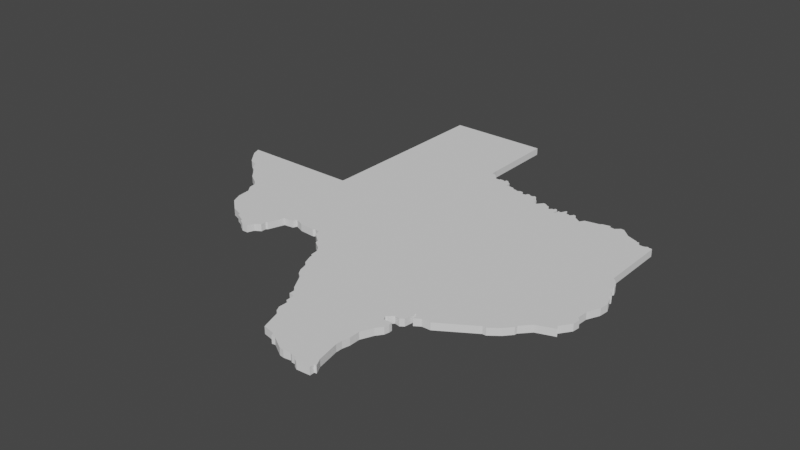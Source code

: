 # Source: texas.blend  (saved by Blender 2.81.16; exported with 4.5.12 LTS)
import bpy
from mathutils import Matrix  # noqa: F401  (used for matrix-valued properties, if any)

bpy.ops.wm.read_factory_settings(use_empty=True)
scene = bpy.context.scene
scene.name = 'Scene'

# ---- collections
col_collection = bpy.data.collections.new('Collection'); scene.collection.children.link(col_collection)

# ---- world
world_world = bpy.data.worlds.new('World'); scene.world = world_world
world_world.use_nodes = True; world_world.node_tree.nodes.clear()
_N = world_world.node_tree.nodes; _L = world_world.node_tree.links
n0 = _N.new('ShaderNodeOutputWorld'); n0.name = 'World Output'; n0.location = (300, 300)
n1 = _N.new('ShaderNodeBackground'); n1.name = 'Background'; n1.location = (10, 300)
n1.inputs[0].default_value = (0.05088, 0.05088, 0.05088, 1.0)
_L.new(n1.outputs[0], n0.inputs[0])
n0.is_active_output = True
world_world.color = (0.05088, 0.05088, 0.05088)
world_world.use_sun_shadow = False
world_world.sun_shadow_jitter_overblur = 0.0

# ---- meshes
me_plane = bpy.data.meshes.new('Plane')
me_plane.from_pydata([(-1.21, -1.064, 0.0), (1.97, -0.9923, 0.0), (-1.113, 2.489, 0.0), (0.02384, 2.49, 0.0), (-1.116, 1.592, 0.0), (0.035, 1.571, 0.0), (-2.468, 0.3612, 0.0), (2.404, 0.05048, 0.0), (-1.673, -0.7478, 0.0), (2.382, -0.426, 0.0), (2.293, 0.3575, 0.0), (-1.123, 0.383, 0.0), (2.453, -0.1646, 0.0), (-1.737, -0.4801, 0.0), (-1.791, -0.4084, 0.0), (-1.803, -0.3274, 0.0), (-1.843, -0.2832, 0.0), (-1.977, -0.1965, 0.0), (-2.094, -0.06196, 0.0), (-2.137, -0.03649, 0.0), (-2.204, 0.0674, 0.0), (-2.268, 0.07757, 0.0), (-2.429, 0.2612, 0.0), (-1.722, -0.633, 0.0), (-1.527, -0.8759, 0.0), (-1.39, -0.9272, 0.0), (-1.391, -0.9518, 0.0), (-1.278, -1.005, 0.0), (-1.273, -1.026, 0.0), (-0.8408, -0.6448, 0.0), (-0.486, -0.6993, 0.0), (0.2083, -1.753, 0.0), (0.3753, -2.28, 0.0), (1.108, -2.481, 0.0), (1.108, -2.43, 0.0), (1.07, -1.49, 0.0), (1.279, -1.361, 0.0), (1.86, -1.076, 0.0), (2.268, 1.112, 0.0), (1.09, 1.179, 0.0), (-1.143, -1.064, 0.0), (-1.113, -0.9905, 0.0), (-1.049, -0.9528, 0.0), (-1.047, -0.8926, 0.0), (-1.03, -0.8795, 0.0), (-0.9659, -0.7033, 0.0), (-0.8588, -0.6894, 0.0), (-0.7408, -0.6869, 0.0), (-0.5699, -0.6973, 0.0), (-0.546, -0.6813, 0.0), (-0.1388, -1.233, 0.0), (-0.2199, -1.001, 0.0), (-0.3581, -0.8451, 0.0), (-0.4755, -0.7518, 0.0), (-0.3526, -0.8786, 0.0), (-0.2621, -0.9411, 0.0), (-0.1899, -1.104, 0.0), (-0.2112, -1.088, 0.0), (-0.1901, -1.128, 0.0), (0.1444, -1.685, 0.0), (0.1452, -1.744, 0.0), (0.003749, -1.467, 0.0), (-0.04752, -1.428, 0.0), (-0.1062, -1.284, 0.0), (-0.08323, -1.37, 0.0), (-0.1505, -1.234, 0.0), (0.1021, -1.64, 0.0), (0.3083, -2.065, 0.0), (0.2431, -1.872, 0.0), (0.2104, -1.849, 0.0), (0.2414, -1.973, 0.0), (0.2698, -2.03, 0.0), (0.5062, -2.308, 0.0), (0.9188, -2.443, 0.0), (0.5688, -2.344, 0.0), (0.5311, -2.349, 0.0), (0.7107, -2.43, 0.0), (0.8377, -2.426, 0.0), (0.9636, -2.491, 0.0), (0.9273, -2.472, 0.0), (0.8617, -2.442, 0.0), (0.7602, -2.437, 0.0), (1.133, -2.427, 0.0), (1.089, -2.338, 0.0), (1.042, -2.094, 0.0), (1.044, -2.023, 0.0), (1.063, -1.943, 0.0), (1.063, -1.827, 0.0), (1.123, -1.695, 0.0), (1.175, -1.626, 0.0), (1.187, -1.573, 0.0), (1.185, -1.536, 0.0), (1.168, -1.533, 0.0), (1.092, -1.536, 0.0), (1.134, -1.43, 0.0), (1.19, -1.442, 0.0), (1.229, -1.414, 0.0), (1.249, -1.279, 0.0), (1.275, -1.319, 0.0), (1.344, -1.319, 0.0), (1.439, -1.316, 0.0), (1.821, -1.076, 0.0), (2.15, -0.7702, 0.0), (2.344, -0.7011, 0.0), (2.318, -0.6577, 0.0), (2.404, -0.5366, 0.0), (2.413, -0.4579, 0.0), (2.389, -0.3004, 0.0), (2.464, -0.05757, 0.0), (2.049, -0.8791, 0.0), (2.044, -0.9081, 0.0), (2.429, 0.03038, 0.0), (2.35, 0.1844, 0.0), (2.419, 0.08244, 0.0), (2.386, 0.1186, 0.0), (2.389, 0.144, 0.0), (2.366, 0.1557, 0.0), (2.357, 0.1962, 0.0), (2.353, 0.2116, 0.0), (2.364, 0.2289, 0.0), (2.348, 0.2799, 0.0), (2.342, 0.2832, 0.0), (2.334, 0.306, 0.0), (2.27, 0.3757, 0.0), (1.405, 1.172, 0.0), (2.176, 1.111, 0.0), (2.133, 1.111, 0.0), (2.2, 1.12, 0.0), (2.205, 1.129, 0.0), (2.219, 1.129, 0.0), (2.232, 1.118, 0.0), (2.256, 1.12, 0.0), (1.817, 1.302, 0.0), (1.853, 1.301, 0.0), (1.949, 1.212, 0.0), (2.11, 1.132, 0.0), (2.073, 1.163, 0.0), (2.078, 1.154, 0.0), (2.105, 1.155, 0.0), (1.766, 1.258, 0.0), (1.715, 1.264, 0.0), (1.705, 1.288, 0.0), (1.617, 1.27, 0.0), (1.603, 1.254, 0.0), (1.438, 1.223, 0.0), (1.113, 1.179, 0.0), (1.114, 1.239, 0.0), (1.12, 1.239, 0.0), (1.124, 1.234, 0.0), (1.148, 1.234, 0.0), (1.177, 1.291, 0.0), (1.188, 1.291, 0.0), (1.209, 1.239, 0.0), (1.236, 1.239, 0.0), (1.256, 1.229, 0.0), (1.285, 1.268, 0.0), (1.312, 1.26, 0.0), (1.313, 1.238, 0.0), (1.308, 1.238, 0.0), (1.307, 1.227, 0.0), (1.353, 1.209, 0.0), (0.8399, 1.238, 0.0), (1.001, 1.221, 0.0), (1.012, 1.22, 0.0), (1.031, 1.243, 0.0), (1.05, 1.243, 0.0), (1.066, 1.269, 0.0), (1.089, 1.252, 0.0), (0.9593, 1.269, 0.0), (0.9746, 1.268, 0.0), (0.8925, 1.3, 0.0), (0.9129, 1.3, 0.0), (0.4526, 1.383, 0.0), (0.5906, 1.346, 0.0), (0.796, 1.263, 0.0), (0.8301, 1.238, 0.0), (0.7972, 1.302, 0.0), (0.788, 1.31, 0.0), (0.7591, 1.312, 0.0), (0.7447, 1.342, 0.0), (0.7452, 1.357, 0.0), (0.7513, 1.365, 0.0), (0.7353, 1.379, 0.0), (0.7512, 1.357, 0.0), (0.7236, 1.379, 0.0), (0.7059, 1.365, 0.0), (0.677, 1.365, 0.0), (0.6652, 1.38, 0.0), (0.6369, 1.38, 0.0), (0.6345, 1.364, 0.0), (0.6279, 1.364, 0.0), (0.6258, 1.351, 0.0), (0.5669, 1.385, 0.0), (0.5514, 1.387, 0.0), (0.5325, 1.386, 0.0), (0.5103, 1.373, 0.0), (0.4933, 1.373, 0.0), (0.4794, 1.384, 0.0), (0.3358, 1.418, 0.0), (0.1446, 1.487, 0.0), (0.4253, 1.409, 0.0), (0.2347, 1.495, 0.0), (0.2576, 1.494, 0.0), (0.2584, 1.518, 0.0), (0.2865, 1.517, 0.0), (0.2893, 1.504, 0.0), (0.333, 1.472, 0.0), (0.1879, 1.488, 0.0), (0.1958, 1.502, 0.0), (0.2348, 1.502, 0.0), (0.08138, 1.562, 0.0), (0.06497, 1.571, 0.0), (0.02853, 1.656, 0.0), (-1.13, 0.3614, 0.0), (-2.302, 0.1015, 0.0), (-1.273, -1.026, 0.07986), (-1.21, -1.064, 0.07986), (1.86, -1.076, 0.07986), (1.97, -0.9923, 0.07986), (0.02853, 1.656, 0.07986), (0.02384, 2.49, 0.07986), (-1.113, 2.489, 0.07986), (-1.116, 1.592, 0.07986), (0.06497, 1.571, 0.07986), (0.035, 1.571, 0.07986), (-2.137, -0.03649, 0.07986), (-2.094, -0.06196, 0.07986), (-1.13, 0.3614, 0.07986), (-2.468, 0.3612, 0.07986), (2.429, 0.03038, 0.07986), (2.404, 0.05048, 0.07986), (-1.977, -0.1965, 0.07986), (-1.843, -0.2832, 0.07986), (-1.722, -0.633, 0.07986), (-1.673, -0.7478, 0.07986), (2.413, -0.4579, 0.07986), (2.382, -0.426, 0.07986), (-1.803, -0.3274, 0.07986), (-1.791, -0.4084, 0.07986), (2.334, 0.306, 0.07986), (2.293, 0.3575, 0.07986), (-1.123, 0.383, 0.07986), (2.389, -0.3004, 0.07986), (2.453, -0.1646, 0.07986), (-1.737, -0.4801, 0.07986), (-2.204, 0.0674, 0.07986), (-2.268, 0.07757, 0.07986), (-2.302, 0.1015, 0.07986), (-2.429, 0.2612, 0.07986), (-1.527, -0.8759, 0.07986), (-1.39, -0.9272, 0.07986), (-1.391, -0.9518, 0.07986), (-1.278, -1.005, 0.07986), (-0.8588, -0.6894, 0.07986), (-0.8408, -0.6448, 0.07986), (-0.546, -0.6813, 0.07986), (-0.486, -0.6993, 0.07986), (0.1452, -1.744, 0.07986), (0.2083, -1.753, 0.07986), (0.3083, -2.065, 0.07986), (0.3753, -2.28, 0.07986), (0.9636, -2.491, 0.07986), (1.108, -2.481, 0.07986), (1.108, -2.43, 0.07986), (1.092, -1.536, 0.07986), (1.07, -1.49, 0.07986), (1.275, -1.319, 0.07986), (1.279, -1.361, 0.07986), (1.821, -1.076, 0.07986), (2.27, 0.3757, 0.07986), (2.268, 1.112, 0.07986), (1.113, 1.179, 0.07986), (1.09, 1.179, 0.07986), (-1.143, -1.064, 0.07986), (-1.113, -0.9905, 0.07986), (-1.049, -0.9528, 0.07986), (-1.047, -0.8926, 0.07986), (-1.03, -0.8795, 0.07986), (-0.9659, -0.7033, 0.07986), (-0.7408, -0.6869, 0.07986), (-0.5699, -0.6973, 0.07986), (-0.1505, -1.234, 0.07986), (-0.1388, -1.233, 0.07986), (-0.2621, -0.9411, 0.07986), (-0.2199, -1.001, 0.07986), (-0.4755, -0.7518, 0.07986), (-0.3581, -0.8451, 0.07986), (-0.3526, -0.8786, 0.07986), (-0.2112, -1.088, 0.07986), (-0.1899, -1.104, 0.07986), (-0.1901, -1.128, 0.07986), (0.1021, -1.64, 0.07986), (0.1444, -1.685, 0.07986), (-0.04752, -1.428, 0.07986), (0.003749, -1.467, 0.07986), (-0.08323, -1.37, 0.07986), (-0.1062, -1.284, 0.07986), (0.2698, -2.03, 0.07986), (0.2104, -1.849, 0.07986), (0.2431, -1.872, 0.07986), (0.2414, -1.973, 0.07986), (0.5062, -2.308, 0.07986), (0.8617, -2.442, 0.07986), (0.9188, -2.443, 0.07986), (0.5311, -2.349, 0.07986), (0.5688, -2.344, 0.07986), (0.7107, -2.43, 0.07986), (0.7602, -2.437, 0.07986), (0.8377, -2.426, 0.07986), (0.9273, -2.472, 0.07986), (1.133, -2.427, 0.07986), (1.089, -2.338, 0.07986), (1.042, -2.094, 0.07986), (1.044, -2.023, 0.07986), (1.063, -1.943, 0.07986), (1.063, -1.827, 0.07986), (1.123, -1.695, 0.07986), (1.175, -1.626, 0.07986), (1.187, -1.573, 0.07986), (1.185, -1.536, 0.07986), (1.168, -1.533, 0.07986), (1.134, -1.43, 0.07986), (1.19, -1.442, 0.07986), (1.229, -1.414, 0.07986), (1.249, -1.279, 0.07986), (1.344, -1.319, 0.07986), (1.439, -1.316, 0.07986), (2.049, -0.8791, 0.07986), (2.15, -0.7702, 0.07986), (2.344, -0.7011, 0.07986), (2.318, -0.6577, 0.07986), (2.404, -0.5366, 0.07986), (2.464, -0.05757, 0.07986), (2.044, -0.9081, 0.07986), (2.366, 0.1557, 0.07986), (2.35, 0.1844, 0.07986), (2.419, 0.08244, 0.07986), (2.386, 0.1186, 0.07986), (2.389, 0.144, 0.07986), (2.357, 0.1962, 0.07986), (2.353, 0.2116, 0.07986), (2.364, 0.2289, 0.07986), (2.348, 0.2799, 0.07986), (2.342, 0.2832, 0.07986), (1.438, 1.223, 0.07986), (1.405, 1.172, 0.07986), (2.2, 1.12, 0.07986), (2.176, 1.111, 0.07986), (2.133, 1.111, 0.07986), (2.205, 1.129, 0.07986), (2.219, 1.129, 0.07986), (2.232, 1.118, 0.07986), (2.256, 1.12, 0.07986), (1.853, 1.301, 0.07986), (1.817, 1.302, 0.07986), (1.949, 1.212, 0.07986), (2.073, 1.163, 0.07986), (2.11, 1.132, 0.07986), (2.078, 1.154, 0.07986), (2.105, 1.155, 0.07986), (1.766, 1.258, 0.07986), (1.715, 1.264, 0.07986), (1.705, 1.288, 0.07986), (1.617, 1.27, 0.07986), (1.603, 1.254, 0.07986), (1.114, 1.239, 0.07986), (1.12, 1.239, 0.07986), (1.124, 1.234, 0.07986), (1.148, 1.234, 0.07986), (1.177, 1.291, 0.07986), (1.188, 1.291, 0.07986), (1.209, 1.239, 0.07986), (1.236, 1.239, 0.07986), (1.256, 1.229, 0.07986), (1.285, 1.268, 0.07986), (1.312, 1.26, 0.07986), (1.313, 1.238, 0.07986), (1.308, 1.238, 0.07986), (1.307, 1.227, 0.07986), (1.353, 1.209, 0.07986), (0.8925, 1.3, 0.07986), (0.8399, 1.238, 0.07986), (1.012, 1.22, 0.07986), (1.001, 1.221, 0.07986), (1.031, 1.243, 0.07986), (1.05, 1.243, 0.07986), (1.066, 1.269, 0.07986), (1.089, 1.252, 0.07986), (0.9746, 1.268, 0.07986), (0.9593, 1.269, 0.07986), (0.9129, 1.3, 0.07986), (0.4794, 1.384, 0.07986), (0.4526, 1.383, 0.07986), (0.6258, 1.351, 0.07986), (0.5906, 1.346, 0.07986), (0.8301, 1.238, 0.07986), (0.796, 1.263, 0.07986), (0.7972, 1.302, 0.07986), (0.788, 1.31, 0.07986), (0.7591, 1.312, 0.07986), (0.7447, 1.342, 0.07986), (0.7452, 1.357, 0.07986), (0.7512, 1.357, 0.07986), (0.7513, 1.365, 0.07986), (0.7353, 1.379, 0.07986), (0.7236, 1.379, 0.07986), (0.7059, 1.365, 0.07986), (0.677, 1.365, 0.07986), (0.6652, 1.38, 0.07986), (0.6369, 1.38, 0.07986), (0.6345, 1.364, 0.07986), (0.6279, 1.364, 0.07986), (0.5669, 1.385, 0.07986), (0.5514, 1.387, 0.07986), (0.5325, 1.386, 0.07986), (0.5103, 1.373, 0.07986), (0.4933, 1.373, 0.07986), (0.4253, 1.409, 0.07986), (0.3358, 1.418, 0.07986), (0.1879, 1.488, 0.07986), (0.1446, 1.487, 0.07986), (0.2576, 1.494, 0.07986), (0.2347, 1.495, 0.07986), (0.2584, 1.518, 0.07986), (0.2865, 1.517, 0.07986), (0.2893, 1.504, 0.07986), (0.333, 1.472, 0.07986), (0.1958, 1.502, 0.07986), (0.2348, 1.502, 0.07986), (0.08138, 1.562, 0.07986)], [], [(5, 211, 210, 199, 207, 208, 209, 201, 202, 203, 204, 205, 206, 198, 200, 172, 197, 196, 195, 194, 193, 192, 173, 191, 190, 189, 188, 187, 186, 185, 184, 182, 181, 183, 180, 179, 178, 177, 176, 174, 175, 161, 170, 171, 168, 169, 162, 163, 164, 165, 166, 167, 39, 145, 146, 147, 148, 149, 150, 151, 152, 153, 154, 155, 156, 157, 158, 159, 160, 124, 144, 143, 142, 141, 140, 139, 132, 133, 134, 136, 137, 138, 135, 126, 125, 127, 128, 129, 130, 131, 38, 123, 10, 122, 121, 120, 119, 118, 117, 112, 116, 115, 114, 113, 7, 111, 108, 12, 107, 9, 106, 105, 104, 103, 102, 109, 110, 1, 37, 101, 100, 99, 36, 98, 97, 96, 95, 94, 35, 93, 92, 91, 90, 89, 88, 87, 86, 85, 84, 83, 82, 34, 33, 78, 79, 73, 80, 77, 81, 76, 74, 75, 72, 32, 67, 71, 70, 68, 69, 31, 60, 59, 66, 61, 62, 64, 63, 50, 65, 58, 56, 57, 51, 55, 54, 52, 53, 30, 49, 48, 47, 29, 46, 45, 44, 43, 42, 41, 40, 0, 28, 27, 26, 25, 24, 8, 23, 13, 14, 15, 16, 17, 18, 19, 20, 21, 214, 22, 6, 213, 11, 4, 2, 3, 212), (224, 219, 220, 221, 222, 241, 227, 228, 248, 247, 246, 245, 225, 226, 231, 232, 237, 238, 244, 233, 234, 249, 250, 251, 252, 215, 216, 273, 274, 275, 276, 277, 278, 253, 254, 279, 280, 255, 256, 285, 286, 287, 283, 284, 288, 289, 290, 281, 282, 296, 295, 293, 294, 291, 292, 257, 258, 298, 299, 300, 297, 259, 260, 301, 304, 305, 306, 307, 308, 302, 303, 309, 261, 262, 263, 310, 311, 312, 313, 314, 315, 316, 317, 318, 319, 320, 264, 265, 321, 322, 323, 324, 266, 267, 325, 326, 268, 217, 218, 333, 327, 328, 329, 330, 331, 235, 236, 242, 243, 332, 229, 230, 336, 337, 338, 334, 335, 339, 340, 341, 342, 343, 239, 240, 269, 270, 352, 351, 350, 349, 346, 347, 348, 357, 359, 358, 356, 355, 353, 354, 360, 361, 362, 363, 364, 344, 345, 379, 378, 377, 376, 375, 374, 373, 372, 371, 370, 369, 368, 367, 366, 365, 271, 272, 387, 386, 385, 384, 382, 383, 388, 389, 390, 380, 381, 395, 396, 397, 398, 399, 400, 401, 402, 403, 404, 405, 406, 407, 408, 409, 410, 411, 393, 394, 412, 413, 414, 415, 416, 391, 392, 417, 418, 426, 425, 424, 423, 421, 422, 428, 427, 419, 420, 429, 223), (207, 199, 420, 419), (94, 95, 322, 321), (172, 200, 417, 392), (95, 96, 323, 322), (202, 201, 422, 421), (96, 97, 324, 323), (203, 202, 421, 423), (97, 98, 266, 324), (204, 203, 423, 424), (36, 99, 325, 267), (205, 204, 424, 425), (99, 100, 326, 325), (206, 205, 425, 426), (100, 101, 268, 326), (198, 206, 426, 418), (109, 102, 328, 327), (208, 207, 419, 427), (102, 103, 329, 328), (209, 208, 427, 428), (103, 104, 330, 329), (28, 0, 216, 215), (201, 209, 428, 422), (104, 105, 331, 330), (37, 1, 218, 217), (199, 210, 429, 420), (105, 106, 235, 331), (212, 3, 220, 219), (210, 211, 223, 429), (9, 107, 242, 236), (3, 2, 221, 220), (5, 212, 219, 224), (12, 108, 332, 243), (2, 4, 222, 221), (11, 213, 227, 241), (110, 109, 327, 333), (211, 5, 224, 223), (22, 214, 247, 248), (1, 110, 333, 218), (19, 18, 226, 225), (108, 111, 229, 332), (213, 6, 228, 227), (116, 112, 335, 334), (111, 7, 230, 229), (7, 113, 336, 230), (17, 16, 232, 231), (113, 114, 337, 336), (23, 8, 234, 233), (114, 115, 338, 337), (106, 9, 236, 235), (115, 116, 334, 338), (15, 14, 238, 237), (112, 117, 339, 335), (122, 10, 240, 239), (117, 118, 340, 339), (4, 11, 241, 222), (118, 119, 341, 340), (18, 17, 231, 226), (119, 120, 342, 341), (107, 12, 243, 242), (120, 121, 343, 342), (14, 13, 244, 238), (121, 122, 239, 343), (16, 15, 237, 232), (10, 123, 269, 240), (20, 19, 225, 245), (144, 124, 345, 344), (21, 20, 245, 246), (127, 125, 347, 346), (214, 21, 246, 247), (125, 126, 348, 347), (6, 22, 248, 228), (128, 127, 346, 349), (13, 23, 233, 244), (129, 128, 349, 350), (8, 24, 249, 234), (130, 129, 350, 351), (24, 25, 250, 249), (131, 130, 351, 352), (25, 26, 251, 250), (38, 131, 352, 270), (26, 27, 252, 251), (133, 132, 354, 353), (27, 28, 215, 252), (134, 133, 353, 355), (46, 29, 254, 253), (136, 134, 355, 356), (49, 30, 256, 255), (126, 135, 357, 348), (60, 31, 258, 257), (137, 136, 356, 358), (67, 32, 260, 259), (138, 137, 358, 359), (78, 33, 262, 261), (135, 138, 359, 357), (33, 34, 263, 262), (132, 139, 360, 354), (93, 35, 265, 264), (139, 140, 361, 360), (98, 36, 267, 266), (140, 141, 362, 361), (101, 37, 217, 268), (141, 142, 363, 362), (123, 38, 270, 269), (142, 143, 364, 363), (145, 39, 272, 271), (143, 144, 344, 364), (0, 40, 273, 216), (146, 145, 271, 365), (40, 41, 274, 273), (147, 146, 365, 366), (41, 42, 275, 274), (148, 147, 366, 367), (42, 43, 276, 275), (149, 148, 367, 368), (43, 44, 277, 276), (150, 149, 368, 369), (44, 45, 278, 277), (151, 150, 369, 370), (45, 46, 253, 278), (152, 151, 370, 371), (29, 47, 279, 254), (153, 152, 371, 372), (47, 48, 280, 279), (154, 153, 372, 373), (48, 49, 255, 280), (155, 154, 373, 374), (65, 50, 282, 281), (156, 155, 374, 375), (55, 51, 284, 283), (157, 156, 375, 376), (53, 52, 286, 285), (158, 157, 376, 377), (30, 53, 285, 256), (159, 158, 377, 378), (52, 54, 287, 286), (160, 159, 378, 379), (54, 55, 283, 287), (124, 160, 379, 345), (57, 56, 289, 288), (170, 161, 381, 380), (51, 57, 288, 284), (163, 162, 383, 382), (56, 58, 290, 289), (164, 163, 382, 384), (66, 59, 292, 291), (165, 164, 384, 385), (59, 60, 257, 292), (166, 165, 385, 386), (62, 61, 294, 293), (167, 166, 386, 387), (64, 62, 293, 295), (39, 167, 387, 272), (61, 66, 291, 294), (169, 168, 389, 388), (63, 64, 295, 296), (162, 169, 388, 383), (58, 65, 281, 290), (171, 170, 380, 390), (50, 63, 296, 282), (168, 171, 390, 389), (71, 67, 259, 297), (197, 172, 392, 391), (69, 68, 299, 298), (191, 173, 394, 393), (31, 69, 298, 258), (175, 174, 396, 395), (68, 70, 300, 299), (161, 175, 395, 381), (70, 71, 297, 300), (174, 176, 397, 396), (32, 72, 301, 260), (176, 177, 398, 397), (80, 73, 303, 302), (177, 178, 399, 398), (75, 74, 305, 304), (178, 179, 400, 399), (72, 75, 304, 301), (179, 180, 401, 400), (74, 76, 306, 305), (183, 181, 403, 402), (81, 77, 308, 307), (181, 182, 404, 403), (79, 78, 261, 309), (180, 183, 402, 401), (73, 79, 309, 303), (182, 184, 405, 404), (77, 80, 302, 308), (184, 185, 406, 405), (76, 81, 307, 306), (185, 186, 407, 406), (34, 82, 310, 263), (186, 187, 408, 407), (82, 83, 311, 310), (187, 188, 409, 408), (83, 84, 312, 311), (188, 189, 410, 409), (84, 85, 313, 312), (189, 190, 411, 410), (85, 86, 314, 313), (190, 191, 393, 411), (86, 87, 315, 314), (173, 192, 412, 394), (87, 88, 316, 315), (192, 193, 413, 412), (88, 89, 317, 316), (193, 194, 414, 413), (89, 90, 318, 317), (194, 195, 415, 414), (90, 91, 319, 318), (195, 196, 416, 415), (91, 92, 320, 319), (196, 197, 391, 416), (92, 93, 264, 320), (200, 198, 418, 417), (35, 94, 321, 265)])
_uv = me_plane.uv_layers.new(name='UVMap')
_uv.uv.foreach_set('vector', [1.0, 0.498, 1.0, 0.4975, 1.0, 0.497, 1.0, 0.4961, 1.0, 0.4956, 1.0, 0.4953, 1.0, 0.4952, 1.0, 0.4951, 1.0, 0.4946, 1.0, 0.4944, 1.0, 0.4942, 1.0, 0.4942, 1.0, 0.4942, 1.0, 0.4941, 1.0, 0.4922, 1.0, 0.4902, 1.0, 0.4902, 1.0, 0.4901, 1.0, 0.49, 1.0, 0.4897, 1.0, 0.4893, 1.0, 0.4883, 1.0, 0.4863, 1.0, 0.4863, 1.0, 0.4863, 1.0, 0.4863, 1.0, 0.4863, 1.0, 0.4863, 1.0, 0.4863, 1.0, 0.4863, 1.0, 0.4863, 1.0, 0.4863, 1.0, 0.4863, 1.0, 0.4863, 1.0, 0.4863, 1.0, 0.4862, 1.0, 0.4861, 1.0, 0.4859, 1.0, 0.4854, 1.0, 0.4844, 1.0, 0.4834, 1.0, 0.4824, 1.0, 0.4805, 1.0, 0.4795, 1.0, 0.4786, 1.0, 0.4766, 1.0, 0.4747, 1.0, 0.4708, 1.0, 0.4688, 1.0, 0.4679, 1.0, 0.4674, 1.0, 0.4671, 1.0, 0.4669, 1.0, 0.4591, 1.0, 0.4552, 1.0, 0.4533, 1.0, 0.4523, 1.0, 0.4518, 1.0, 0.4516, 1.0, 0.4514, 1.0, 0.4514, 1.0, 0.4514, 1.0, 0.4513, 1.0, 0.4513, 1.0, 0.4513, 1.0, 0.4513, 1.0, 0.4513, 1.0, 0.4513, 1.0, 0.4513, 1.0, 0.4513, 1.0, 0.4513, 1.0, 0.4513, 1.0, 0.4512, 1.0, 0.4511, 1.0, 0.4508, 1.0, 0.4504, 1.0, 0.4494, 1.0, 0.4484, 1.0, 0.4479, 1.0, 0.4478, 1.0, 0.4477, 1.0, 0.4477, 1.0, 0.4477, 1.0, 0.4474, 1.0, 0.4435, 1.0, 0.4397, 1.0, 0.4377, 1.0, 0.4367, 1.0, 0.4362, 1.0, 0.436, 1.0, 0.4358, 1.0, 0.4046, 1.0, 0.3735, 1.0, 0.3725, 1.0, 0.3716, 1.0, 0.3696, 1.0, 0.3657, 1.0, 0.3579, 1.0, 0.3424, 1.0, 0.3113, 1.0, 0.3074, 1.0, 0.3035, 1.0, 0.2957, 1.0, 0.2801, 1.0, 0.249, 1.0, 0.2334, 1.0, 0.2179, 1.0, 0.1868, 1.0, 0.1556, 1.0, 0.1245, 1.0, 0.1206, 1.0, 0.1167, 1.0, 0.1089, 1.0, 0.09338, 1.0, 0.06225, 1.0, 0.03113, 1.0, 0.01556, 1.0, 0.0, 0.998, 0.0, 0.9978, 0.0, 0.9976, 0.0, 0.9971, 0.0, 0.9961, 0.0, 0.996, 0.0, 0.9958, 0.0, 0.9956, 0.0, 0.9951, 0.0, 0.9941, 0.0, 0.9922, 0.0, 0.9922, 0.0, 0.9922, 0.0, 0.9922, 0.0, 0.9922, 0.0, 0.9922, 0.0, 0.9921, 0.0, 0.9921, 0.0, 0.9919, 0.0, 0.9917, 0.0, 0.9912, 0.0, 0.9902, 0.0, 0.9883, 0.0, 0.9844, 0.0, 0.9688, 0.0, 0.9648, 0.0, 0.9629, 0.0, 0.9609, 0.0, 0.9604, 0.0, 0.96, 0.0, 0.9595, 0.0, 0.959, 0.0, 0.957, 0.0, 0.9551, 0.0, 0.9531, 0.0, 0.9375, 0.0, 0.9062, 0.0, 0.9023, 0.0, 0.8984, 0.0, 0.8906, 0.0, 0.8828, 0.0, 0.875, 0.0, 0.8594, 0.0, 0.8438, 0.0, 0.8359, 0.0, 0.8281, 0.0, 0.8203, 0.0, 0.8184, 0.0, 0.8164, 0.0, 0.8145, 0.0, 0.8096, 0.0, 0.8047, 0.0, 0.7969, 0.0, 0.7891, 0.0, 0.7812, 0.0, 0.7773, 0.0, 0.7734, 0.0, 0.7656, 0.0, 0.7578, 0.0, 0.75, 0.0, 0.7188, 0.0, 0.6875, 0.0, 0.625, 0.0, 0.5, 0.0, 0.4961, 0.0, 0.4922, 0.0, 0.4844, 0.0, 0.4688, 0.0, 0.4375, 0.0, 0.375, 0.0, 0.25, 0.0, 0.0, 0.0, 0.0, 0.003891, 0.0, 0.007781, 0.0, 0.01556, 0.0, 0.03113, 0.0, 0.06225, 0.0, 0.1245, 0.0, 0.1556, 0.0, 0.1868, 0.0, 0.2179, 0.0, 0.2334, 0.0, 0.2412, 0.0, 0.2451, 0.0, 0.2471, 0.0, 0.248, 0.0, 0.2485, 0.0, 0.2488, 0.0, 0.2488, 0.0, 0.2489, 0.0, 0.249, 0.0, 0.3113, 0.0, 0.3735, 0.0, 0.498, 0.0, 1.0, 1.0, 1.0, 1.0, 0.749, 1.0, 0.498, 1.0, 0.749, 1.0, 1.0, 0.0, 1.0, 0.0, 0.498, 0.0, 0.3735, 0.0, 0.3113, 0.0, 0.249, 0.0, 0.2489, 0.0, 0.2488, 0.0, 0.2488, 0.0, 0.2485, 0.0, 0.248, 0.0, 0.2471, 0.0, 0.2451, 0.0, 0.2412, 0.0, 0.2334, 0.0, 0.2179, 0.0, 0.1868, 0.0, 0.1556, 0.0, 0.1245, 0.0, 0.06225, 0.0, 0.03113, 0.0, 0.01556, 0.0, 0.007781, 0.0, 0.003891, 0.0, 0.0, 0.25, 0.0, 0.375, 0.0, 0.4375, 0.0, 0.4688, 0.0, 0.4844, 0.0, 0.4922, 0.0, 0.4961, 0.0, 0.5, 0.0, 0.625, 0.0, 0.6875, 0.0, 0.7188, 0.0, 0.75, 0.0, 0.7578, 0.0, 0.7656, 0.0, 0.7734, 0.0, 0.7773, 0.0, 0.7812, 0.0, 0.7891, 0.0, 0.7969, 0.0, 0.8047, 0.0, 0.8096, 0.0, 0.8145, 0.0, 0.8164, 0.0, 0.8184, 0.0, 0.8203, 0.0, 0.8281, 0.0, 0.8359, 0.0, 0.8438, 0.0, 0.8594, 0.0, 0.875, 0.0, 0.8828, 0.0, 0.8906, 0.0, 0.8984, 0.0, 0.9023, 0.0, 0.9062, 0.0, 0.9375, 0.0, 0.9531, 0.0, 0.9551, 0.0, 0.957, 0.0, 0.959, 0.0, 0.9595, 0.0, 0.96, 0.0, 0.9604, 0.0, 0.9609, 0.0, 0.9629, 0.0, 0.9648, 0.0, 0.9688, 0.0, 0.9844, 0.0, 0.9883, 0.0, 0.9902, 0.0, 0.9912, 0.0, 0.9917, 0.0, 0.9919, 0.0, 0.9921, 0.0, 0.9921, 0.0, 0.9922, 0.0, 0.9922, 0.0, 0.9922, 0.0, 0.9922, 0.0, 0.9922, 0.0, 0.9922, 0.0, 0.9941, 0.0, 0.9951, 0.0, 0.9956, 0.0, 0.9958, 0.0, 0.996, 0.0, 0.9961, 0.0, 0.9971, 0.0, 0.9976, 0.0, 0.9978, 0.0, 0.998, 0.0, 1.0, 0.0, 1.0, 0.01556, 1.0, 0.03113, 1.0, 0.06225, 1.0, 0.09338, 1.0, 0.1089, 1.0, 0.1167, 1.0, 0.1206, 1.0, 0.1245, 1.0, 0.1556, 1.0, 0.1868, 1.0, 0.2179, 1.0, 0.2334, 1.0, 0.249, 1.0, 0.2801, 1.0, 0.2957, 1.0, 0.3035, 1.0, 0.3074, 1.0, 0.3113, 1.0, 0.3424, 1.0, 0.3579, 1.0, 0.3657, 1.0, 0.3696, 1.0, 0.3716, 1.0, 0.3725, 1.0, 0.3735, 1.0, 0.4046, 1.0, 0.4358, 1.0, 0.436, 1.0, 0.4362, 1.0, 0.4367, 1.0, 0.4377, 1.0, 0.4397, 1.0, 0.4435, 1.0, 0.4474, 1.0, 0.4477, 1.0, 0.4477, 1.0, 0.4477, 1.0, 0.4478, 1.0, 0.4479, 1.0, 0.4484, 1.0, 0.4494, 1.0, 0.4504, 1.0, 0.4508, 1.0, 0.4511, 1.0, 0.4512, 1.0, 0.4513, 1.0, 0.4513, 1.0, 0.4513, 1.0, 0.4513, 1.0, 0.4513, 1.0, 0.4513, 1.0, 0.4513, 1.0, 0.4513, 1.0, 0.4513, 1.0, 0.4513, 1.0, 0.4514, 1.0, 0.4514, 1.0, 0.4514, 1.0, 0.4516, 1.0, 0.4518, 1.0, 0.4523, 1.0, 0.4533, 1.0, 0.4552, 1.0, 0.4591, 1.0, 0.4669, 1.0, 0.4671, 1.0, 0.4674, 1.0, 0.4679, 1.0, 0.4688, 1.0, 0.4708, 1.0, 0.4747, 1.0, 0.4766, 1.0, 0.4786, 1.0, 0.4795, 1.0, 0.4805, 1.0, 0.4824, 1.0, 0.4834, 1.0, 0.4844, 1.0, 0.4854, 1.0, 0.4859, 1.0, 0.4861, 1.0, 0.4862, 1.0, 0.4863, 1.0, 0.4863, 1.0, 0.4863, 1.0, 0.4863, 1.0, 0.4863, 1.0, 0.4863, 1.0, 0.4863, 1.0, 0.4863, 1.0, 0.4863, 1.0, 0.4863, 1.0, 0.4863, 1.0, 0.4863, 1.0, 0.4863, 1.0, 0.4883, 1.0, 0.4893, 1.0, 0.4897, 1.0, 0.49, 1.0, 0.4901, 1.0, 0.4902, 1.0, 0.4902, 1.0, 0.4922, 1.0, 0.4941, 1.0, 0.4942, 1.0, 0.4942, 1.0, 0.4942, 1.0, 0.4944, 1.0, 0.4946, 1.0, 0.4951, 1.0, 0.4952, 1.0, 0.4953, 1.0, 0.4956, 1.0, 0.4961, 1.0, 0.497, 1.0, 0.4975, 1.0, 0.4956, 1.0, 0.4961, 1.0, 0.4961, 1.0, 0.4956, 0.9941, 0.0, 0.9951, 0.0, 0.9951, 0.0, 0.9941, 0.0, 1.0, 0.4902, 1.0, 0.4922, 1.0, 0.4922, 1.0, 0.4902, 0.9951, 0.0, 0.9956, 0.0, 0.9956, 0.0, 0.9951, 0.0, 1.0, 0.4946, 1.0, 0.4951, 1.0, 0.4951, 1.0, 0.4946, 0.9956, 0.0, 0.9958, 0.0, 0.9958, 0.0, 0.9956, 0.0, 1.0, 0.4944, 1.0, 0.4946, 1.0, 0.4946, 1.0, 0.4944, 0.9958, 0.0, 0.996, 0.0, 0.996, 0.0, 0.9958, 0.0, 1.0, 0.4942, 1.0, 0.4944, 1.0, 0.4944, 1.0, 0.4942, 0.9961, 0.0, 0.9971, 0.0, 0.9971, 0.0, 0.9961, 0.0, 1.0, 0.4942, 1.0, 0.4942, 1.0, 0.4942, 1.0, 0.4942, 0.9971, 0.0, 0.9976, 0.0, 0.9976, 0.0, 0.9971, 0.0, 1.0, 0.4942, 1.0, 0.4942, 1.0, 0.4942, 1.0, 0.4942, 0.9976, 0.0, 0.9978, 0.0, 0.9978, 0.0, 0.9976, 0.0, 1.0, 0.4941, 1.0, 0.4942, 1.0, 0.4942, 1.0, 0.4941, 1.0, 0.03113, 1.0, 0.06225, 1.0, 0.06225, 1.0, 0.03113, 1.0, 0.4953, 1.0, 0.4956, 1.0, 0.4956, 1.0, 0.4953, 1.0, 0.06225, 1.0, 0.09338, 1.0, 0.09338, 1.0, 0.06225, 1.0, 0.4952, 1.0, 0.4953, 1.0, 0.4953, 1.0, 0.4952, 1.0, 0.09338, 1.0, 0.1089, 1.0, 0.1089, 1.0, 0.09338, 0.0, 0.003891, 0.0, 0.0, 0.0, 0.0, 0.0, 0.003891, 1.0, 0.4951, 1.0, 0.4952, 1.0, 0.4952, 1.0, 0.4951, 1.0, 0.1089, 1.0, 0.1167, 1.0, 0.1167, 1.0, 0.1089, 0.998, 0.0, 1.0, 0.0, 1.0, 0.0, 0.998, 0.0, 1.0, 0.4961, 1.0, 0.497, 1.0, 0.497, 1.0, 0.4961, 1.0, 0.1167, 1.0, 0.1206, 1.0, 0.1206, 1.0, 0.1167, 1.0, 0.749, 1.0, 1.0, 1.0, 1.0, 1.0, 0.749, 1.0, 0.497, 1.0, 0.4975, 1.0, 0.4975, 1.0, 0.497, 1.0, 0.1245, 1.0, 0.1556, 1.0, 0.1556, 1.0, 0.1245, 1.0, 1.0, 0.0, 1.0, 0.0, 1.0, 1.0, 1.0, 1.0, 0.498, 1.0, 0.749, 1.0, 0.749, 1.0, 0.498, 1.0, 0.1868, 1.0, 0.2179, 1.0, 0.2179, 1.0, 0.1868, 0.0, 1.0, 0.0, 0.498, 0.0, 0.498, 0.0, 1.0, 0.0, 0.3735, 0.0, 0.3113, 0.0, 0.3113, 0.0, 0.3735, 1.0, 0.01556, 1.0, 0.03113, 1.0, 0.03113, 1.0, 0.01556, 1.0, 0.4975, 1.0, 0.498, 1.0, 0.498, 1.0, 0.4975, 0.0, 0.2489, 0.0, 0.2488, 0.0, 0.2488, 0.0, 0.2489, 1.0, 0.0, 1.0, 0.01556, 1.0, 0.01556, 1.0, 0.0, 0.0, 0.248, 0.0, 0.2471, 0.0, 0.2471, 0.0, 0.248, 1.0, 0.2179, 1.0, 0.2334, 1.0, 0.2334, 1.0, 0.2179, 0.0, 0.3113, 0.0, 0.249, 0.0, 0.249, 0.0, 0.3113, 1.0, 0.3074, 1.0, 0.3113, 1.0, 0.3113, 1.0, 0.3074, 1.0, 0.2334, 1.0, 0.249, 1.0, 0.249, 1.0, 0.2334, 1.0, 0.249, 1.0, 0.2801, 1.0, 0.2801, 1.0, 0.249, 0.0, 0.2451, 0.0, 0.2412, 0.0, 0.2412, 0.0, 0.2451, 1.0, 0.2801, 1.0, 0.2957, 1.0, 0.2957, 1.0, 0.2801, 0.0, 0.1556, 0.0, 0.1245, 0.0, 0.1245, 0.0, 0.1556, 1.0, 0.2957, 1.0, 0.3035, 1.0, 0.3035, 1.0, 0.2957, 1.0, 0.1206, 1.0, 0.1245, 1.0, 0.1245, 1.0, 0.1206, 1.0, 0.3035, 1.0, 0.3074, 1.0, 0.3074, 1.0, 0.3035, 0.0, 0.2334, 0.0, 0.2179, 0.0, 0.2179, 0.0, 0.2334, 1.0, 0.3113, 1.0, 0.3424, 1.0, 0.3424, 1.0, 0.3113, 1.0, 0.3725, 1.0, 0.3735, 1.0, 0.3735, 1.0, 0.3725, 1.0, 0.3424, 1.0, 0.3579, 1.0, 0.3579, 1.0, 0.3424, 0.0, 0.498, 0.0, 0.3735, 0.0, 0.3735, 0.0, 0.498, 1.0, 0.3579, 1.0, 0.3657, 1.0, 0.3657, 1.0, 0.3579, 0.0, 0.2471, 0.0, 0.2451, 0.0, 0.2451, 0.0, 0.2471, 1.0, 0.3657, 1.0, 0.3696, 1.0, 0.3696, 1.0, 0.3657, 1.0, 0.1556, 1.0, 0.1868, 1.0, 0.1868, 1.0, 0.1556, 1.0, 0.3696, 1.0, 0.3716, 1.0, 0.3716, 1.0, 0.3696, 0.0, 0.2179, 0.0, 0.1868, 0.0, 0.1868, 0.0, 0.2179, 1.0, 0.3716, 1.0, 0.3725, 1.0, 0.3725, 1.0, 0.3716, 0.0, 0.2412, 0.0, 0.2334, 0.0, 0.2334, 0.0, 0.2412, 1.0, 0.3735, 1.0, 0.4046, 1.0, 0.4046, 1.0, 0.3735, 0.0, 0.2485, 0.0, 0.248, 0.0, 0.248, 0.0, 0.2485, 1.0, 0.4513, 1.0, 0.4513, 1.0, 0.4513, 1.0, 0.4513, 0.0, 0.2488, 0.0, 0.2485, 0.0, 0.2485, 0.0, 0.2488, 1.0, 0.4397, 1.0, 0.4435, 1.0, 0.4435, 1.0, 0.4397, 0.0, 0.2488, 0.0, 0.2488, 0.0, 0.2488, 0.0, 0.2488, 1.0, 0.4435, 1.0, 0.4474, 1.0, 0.4474, 1.0, 0.4435, 0.0, 0.249, 0.0, 0.2489, 0.0, 0.2489, 0.0, 0.249, 1.0, 0.4377, 1.0, 0.4397, 1.0, 0.4397, 1.0, 0.4377, 0.0, 0.1868, 0.0, 0.1556, 0.0, 0.1556, 0.0, 0.1868, 1.0, 0.4367, 1.0, 0.4377, 1.0, 0.4377, 1.0, 0.4367, 0.0, 0.1245, 0.0, 0.06225, 0.0, 0.06225, 0.0, 0.1245, 1.0, 0.4362, 1.0, 0.4367, 1.0, 0.4367, 1.0, 0.4362, 0.0, 0.06225, 0.0, 0.03113, 0.0, 0.03113, 0.0, 0.06225, 1.0, 0.436, 1.0, 0.4362, 1.0, 0.4362, 1.0, 0.436, 0.0, 0.03113, 0.0, 0.01556, 0.0, 0.01556, 0.0, 0.03113, 1.0, 0.4358, 1.0, 0.436, 1.0, 0.436, 1.0, 0.4358, 0.0, 0.01556, 0.0, 0.007781, 0.0, 0.007781, 0.0, 0.01556, 1.0, 0.4484, 1.0, 0.4494, 1.0, 0.4494, 1.0, 0.4484, 0.0, 0.007781, 0.0, 0.003891, 0.0, 0.003891, 0.0, 0.007781, 1.0, 0.4479, 1.0, 0.4484, 1.0, 0.4484, 1.0, 0.4479, 0.4961, 0.0, 0.5, 0.0, 0.5, 0.0, 0.4961, 0.0, 1.0, 0.4478, 1.0, 0.4479, 1.0, 0.4479, 1.0, 0.4478, 0.7188, 0.0, 0.75, 0.0, 0.75, 0.0, 0.7188, 0.0, 1.0, 0.4474, 1.0, 0.4477, 1.0, 0.4477, 1.0, 0.4474, 0.8594, 0.0, 0.875, 0.0, 0.875, 0.0, 0.8594, 0.0, 1.0, 0.4477, 1.0, 0.4478, 1.0, 0.4478, 1.0, 0.4477, 0.9062, 0.0, 0.9375, 0.0, 0.9375, 0.0, 0.9062, 0.0, 1.0, 0.4477, 1.0, 0.4477, 1.0, 0.4477, 1.0, 0.4477, 0.9648, 0.0, 0.9688, 0.0, 0.9688, 0.0, 0.9648, 0.0, 1.0, 0.4477, 1.0, 0.4477, 1.0, 0.4477, 1.0, 0.4477, 0.9688, 0.0, 0.9844, 0.0, 0.9844, 0.0, 0.9688, 0.0, 1.0, 0.4494, 1.0, 0.4504, 1.0, 0.4504, 1.0, 0.4494, 0.9922, 0.0, 0.9922, 0.0, 0.9922, 0.0, 0.9922, 0.0, 1.0, 0.4504, 1.0, 0.4508, 1.0, 0.4508, 1.0, 0.4504, 0.996, 0.0, 0.9961, 0.0, 0.9961, 0.0, 0.996, 0.0, 1.0, 0.4508, 1.0, 0.4511, 1.0, 0.4511, 1.0, 0.4508, 0.9978, 0.0, 0.998, 0.0, 0.998, 0.0, 0.9978, 0.0, 1.0, 0.4511, 1.0, 0.4512, 1.0, 0.4512, 1.0, 0.4511, 1.0, 0.4046, 1.0, 0.4358, 1.0, 0.4358, 1.0, 0.4046, 1.0, 0.4512, 1.0, 0.4513, 1.0, 0.4513, 1.0, 0.4512, 1.0, 0.4591, 1.0, 0.4669, 1.0, 0.4669, 1.0, 0.4591, 1.0, 0.4513, 1.0, 0.4513, 1.0, 0.4513, 1.0, 0.4513, 0.0, 0.0, 0.25, 0.0, 0.25, 0.0, 0.0, 0.0, 1.0, 0.4552, 1.0, 0.4591, 1.0, 0.4591, 1.0, 0.4552, 0.25, 0.0, 0.375, 0.0, 0.375, 0.0, 0.25, 0.0, 1.0, 0.4533, 1.0, 0.4552, 1.0, 0.4552, 1.0, 0.4533, 0.375, 0.0, 0.4375, 0.0, 0.4375, 0.0, 0.375, 0.0, 1.0, 0.4523, 1.0, 0.4533, 1.0, 0.4533, 1.0, 0.4523, 0.4375, 0.0, 0.4688, 0.0, 0.4688, 0.0, 0.4375, 0.0, 1.0, 0.4518, 1.0, 0.4523, 1.0, 0.4523, 1.0, 0.4518, 0.4688, 0.0, 0.4844, 0.0, 0.4844, 0.0, 0.4688, 0.0, 1.0, 0.4516, 1.0, 0.4518, 1.0, 0.4518, 1.0, 0.4516, 0.4844, 0.0, 0.4922, 0.0, 0.4922, 0.0, 0.4844, 0.0, 1.0, 0.4514, 1.0, 0.4516, 1.0, 0.4516, 1.0, 0.4514, 0.4922, 0.0, 0.4961, 0.0, 0.4961, 0.0, 0.4922, 0.0, 1.0, 0.4514, 1.0, 0.4514, 1.0, 0.4514, 1.0, 0.4514, 0.5, 0.0, 0.625, 0.0, 0.625, 0.0, 0.5, 0.0, 1.0, 0.4514, 1.0, 0.4514, 1.0, 0.4514, 1.0, 0.4514, 0.625, 0.0, 0.6875, 0.0, 0.6875, 0.0, 0.625, 0.0, 1.0, 0.4513, 1.0, 0.4514, 1.0, 0.4514, 1.0, 0.4513, 0.6875, 0.0, 0.7188, 0.0, 0.7188, 0.0, 0.6875, 0.0, 1.0, 0.4513, 1.0, 0.4513, 1.0, 0.4513, 1.0, 0.4513, 0.8096, 0.0, 0.8145, 0.0, 0.8145, 0.0, 0.8096, 0.0, 1.0, 0.4513, 1.0, 0.4513, 1.0, 0.4513, 1.0, 0.4513, 0.7773, 0.0, 0.7812, 0.0, 0.7812, 0.0, 0.7773, 0.0, 1.0, 0.4513, 1.0, 0.4513, 1.0, 0.4513, 1.0, 0.4513, 0.7578, 0.0, 0.7656, 0.0, 0.7656, 0.0, 0.7578, 0.0, 1.0, 0.4513, 1.0, 0.4513, 1.0, 0.4513, 1.0, 0.4513, 0.75, 0.0, 0.7578, 0.0, 0.7578, 0.0, 0.75, 0.0, 1.0, 0.4513, 1.0, 0.4513, 1.0, 0.4513, 1.0, 0.4513, 0.7656, 0.0, 0.7734, 0.0, 0.7734, 0.0, 0.7656, 0.0, 1.0, 0.4513, 1.0, 0.4513, 1.0, 0.4513, 1.0, 0.4513, 0.7734, 0.0, 0.7773, 0.0, 0.7773, 0.0, 0.7734, 0.0, 1.0, 0.4513, 1.0, 0.4513, 1.0, 0.4513, 1.0, 0.4513, 0.7891, 0.0, 0.7969, 0.0, 0.7969, 0.0, 0.7891, 0.0, 1.0, 0.4805, 1.0, 0.4824, 1.0, 0.4824, 1.0, 0.4805, 0.7812, 0.0, 0.7891, 0.0, 0.7891, 0.0, 0.7812, 0.0, 1.0, 0.4708, 1.0, 0.4747, 1.0, 0.4747, 1.0, 0.4708, 0.7969, 0.0, 0.8047, 0.0, 0.8047, 0.0, 0.7969, 0.0, 1.0, 0.4688, 1.0, 0.4708, 1.0, 0.4708, 1.0, 0.4688, 0.8359, 0.0, 0.8438, 0.0, 0.8438, 0.0, 0.8359, 0.0, 1.0, 0.4679, 1.0, 0.4688, 1.0, 0.4688, 1.0, 0.4679, 0.8438, 0.0, 0.8594, 0.0, 0.8594, 0.0, 0.8438, 0.0, 1.0, 0.4674, 1.0, 0.4679, 1.0, 0.4679, 1.0, 0.4674, 0.8203, 0.0, 0.8281, 0.0, 0.8281, 0.0, 0.8203, 0.0, 1.0, 0.4671, 1.0, 0.4674, 1.0, 0.4674, 1.0, 0.4671, 0.8184, 0.0, 0.8203, 0.0, 0.8203, 0.0, 0.8184, 0.0, 1.0, 0.4669, 1.0, 0.4671, 1.0, 0.4671, 1.0, 0.4669, 0.8281, 0.0, 0.8359, 0.0, 0.8359, 0.0, 0.8281, 0.0, 1.0, 0.4766, 1.0, 0.4786, 1.0, 0.4786, 1.0, 0.4766, 0.8164, 0.0, 0.8184, 0.0, 0.8184, 0.0, 0.8164, 0.0, 1.0, 0.4747, 1.0, 0.4766, 1.0, 0.4766, 1.0, 0.4747, 0.8047, 0.0, 0.8096, 0.0, 0.8096, 0.0, 0.8047, 0.0, 1.0, 0.4795, 1.0, 0.4805, 1.0, 0.4805, 1.0, 0.4795, 0.8145, 0.0, 0.8164, 0.0, 0.8164, 0.0, 0.8145, 0.0, 1.0, 0.4786, 1.0, 0.4795, 1.0, 0.4795, 1.0, 0.4786, 0.9023, 0.0, 0.9062, 0.0, 0.9062, 0.0, 0.9023, 0.0, 1.0, 0.4902, 1.0, 0.4902, 1.0, 0.4902, 1.0, 0.4902, 0.8828, 0.0, 0.8906, 0.0, 0.8906, 0.0, 0.8828, 0.0, 1.0, 0.4863, 1.0, 0.4863, 1.0, 0.4863, 1.0, 0.4863, 0.875, 0.0, 0.8828, 0.0, 0.8828, 0.0, 0.875, 0.0, 1.0, 0.4834, 1.0, 0.4844, 1.0, 0.4844, 1.0, 0.4834, 0.8906, 0.0, 0.8984, 0.0, 0.8984, 0.0, 0.8906, 0.0, 1.0, 0.4824, 1.0, 0.4834, 1.0, 0.4834, 1.0, 0.4824, 0.8984, 0.0, 0.9023, 0.0, 0.9023, 0.0, 0.8984, 0.0, 1.0, 0.4844, 1.0, 0.4854, 1.0, 0.4854, 1.0, 0.4844, 0.9375, 0.0, 0.9531, 0.0, 0.9531, 0.0, 0.9375, 0.0, 1.0, 0.4854, 1.0, 0.4859, 1.0, 0.4859, 1.0, 0.4854, 0.9604, 0.0, 0.9609, 0.0, 0.9609, 0.0, 0.9604, 0.0, 1.0, 0.4859, 1.0, 0.4861, 1.0, 0.4861, 1.0, 0.4859, 0.9551, 0.0, 0.957, 0.0, 0.957, 0.0, 0.9551, 0.0, 1.0, 0.4861, 1.0, 0.4862, 1.0, 0.4862, 1.0, 0.4861, 0.9531, 0.0, 0.9551, 0.0, 0.9551, 0.0, 0.9531, 0.0, 1.0, 0.4862, 1.0, 0.4863, 1.0, 0.4863, 1.0, 0.4862, 0.957, 0.0, 0.959, 0.0, 0.959, 0.0, 0.957, 0.0, 1.0, 0.4863, 1.0, 0.4863, 1.0, 0.4863, 1.0, 0.4863, 0.9595, 0.0, 0.96, 0.0, 0.96, 0.0, 0.9595, 0.0, 1.0, 0.4863, 1.0, 0.4863, 1.0, 0.4863, 1.0, 0.4863, 0.9629, 0.0, 0.9648, 0.0, 0.9648, 0.0, 0.9629, 0.0, 1.0, 0.4863, 1.0, 0.4863, 1.0, 0.4863, 1.0, 0.4863, 0.9609, 0.0, 0.9629, 0.0, 0.9629, 0.0, 0.9609, 0.0, 1.0, 0.4863, 1.0, 0.4863, 1.0, 0.4863, 1.0, 0.4863, 0.96, 0.0, 0.9604, 0.0, 0.9604, 0.0, 0.96, 0.0, 1.0, 0.4863, 1.0, 0.4863, 1.0, 0.4863, 1.0, 0.4863, 0.959, 0.0, 0.9595, 0.0, 0.9595, 0.0, 0.959, 0.0, 1.0, 0.4863, 1.0, 0.4863, 1.0, 0.4863, 1.0, 0.4863, 0.9844, 0.0, 0.9883, 0.0, 0.9883, 0.0, 0.9844, 0.0, 1.0, 0.4863, 1.0, 0.4863, 1.0, 0.4863, 1.0, 0.4863, 0.9883, 0.0, 0.9902, 0.0, 0.9902, 0.0, 0.9883, 0.0, 1.0, 0.4863, 1.0, 0.4863, 1.0, 0.4863, 1.0, 0.4863, 0.9902, 0.0, 0.9912, 0.0, 0.9912, 0.0, 0.9902, 0.0, 1.0, 0.4863, 1.0, 0.4863, 1.0, 0.4863, 1.0, 0.4863, 0.9912, 0.0, 0.9917, 0.0, 0.9917, 0.0, 0.9912, 0.0, 1.0, 0.4863, 1.0, 0.4863, 1.0, 0.4863, 1.0, 0.4863, 0.9917, 0.0, 0.9919, 0.0, 0.9919, 0.0, 0.9917, 0.0, 1.0, 0.4863, 1.0, 0.4863, 1.0, 0.4863, 1.0, 0.4863, 0.9919, 0.0, 0.9921, 0.0, 0.9921, 0.0, 0.9919, 0.0, 1.0, 0.4863, 1.0, 0.4883, 1.0, 0.4883, 1.0, 0.4863, 0.9921, 0.0, 0.9921, 0.0, 0.9921, 0.0, 0.9921, 0.0, 1.0, 0.4883, 1.0, 0.4893, 1.0, 0.4893, 1.0, 0.4883, 0.9921, 0.0, 0.9922, 0.0, 0.9922, 0.0, 0.9921, 0.0, 1.0, 0.4893, 1.0, 0.4897, 1.0, 0.4897, 1.0, 0.4893, 0.9922, 0.0, 0.9922, 0.0, 0.9922, 0.0, 0.9922, 0.0, 1.0, 0.4897, 1.0, 0.49, 1.0, 0.49, 1.0, 0.4897, 0.9922, 0.0, 0.9922, 0.0, 0.9922, 0.0, 0.9922, 0.0, 1.0, 0.49, 1.0, 0.4901, 1.0, 0.4901, 1.0, 0.49, 0.9922, 0.0, 0.9922, 0.0, 0.9922, 0.0, 0.9922, 0.0, 1.0, 0.4901, 1.0, 0.4902, 1.0, 0.4902, 1.0, 0.4901, 0.9922, 0.0, 0.9922, 0.0, 0.9922, 0.0, 0.9922, 0.0, 1.0, 0.4922, 1.0, 0.4941, 1.0, 0.4941, 1.0, 0.4922, 0.9922, 0.0, 0.9941, 0.0, 0.9941, 0.0, 0.9922, 0.0])
me_plane.use_remesh_fix_poles = True
me_plane.use_remesh_preserve_attributes = False
me_plane.use_mirror_vertex_groups = False
me_plane.update()

# ---- objects
ob_empty = bpy.data.objects.new('Empty', None)
ob_plane = bpy.data.objects.new('Plane', me_plane)

# ---- transforms, parenting, visibility, modifiers, constraints
ob_empty.location = (0.0, 0.0, 0.0)
ob_empty.empty_display_type = 'IMAGE'
ob_empty.empty_display_size = 5.0
ob_empty.empty_image_depth = 'BACK'
ob_empty.show_empty_image_perspective = False
ob_empty.empty_image_side = 'FRONT'
ob_empty.lineart.crease_threshold = 0.0
ob_plane.location = (0.0, 0.0, 0.0)
ob_plane.lineart.crease_threshold = 0.0

# ---- collection membership
col_collection.objects.link(ob_empty)
col_collection.objects.link(ob_plane)

# ---- scene / render settings (as saved in the file)
scene.frame_start = 1; scene.frame_end = 250; scene.frame_set(1)
scene.render.engine = 'BLENDER_EEVEE_NEXT'
scene.cycles.use_denoising = False
scene.cycles.samples = 128
scene.cycles.sampling_pattern = 'TABULATED_SOBOL'
scene.cycles.use_adaptive_sampling = False
scene.cycles.use_light_tree = False
scene.view_settings.view_transform = 'Filmic'
bpy.context.view_layer.update()

# ---- added for rendering (the .blend has no active camera and no usable light): camera, sun
cam_auto = bpy.data.cameras.new('AutoCamera')
cam_auto.lens = 50.0
cam_auto.sensor_width = 36.0
cam_auto.clip_end = 1000.0
ob_auto_camera = bpy.data.objects.new('AutoCamera', cam_auto)
scene.collection.objects.link(ob_auto_camera)
ob_auto_camera.location = (6.48369, -7.78398, 5.22881)
ob_auto_camera.rotation_euler = (1.09748, -7.21219e-08, 0.694738)
scene.camera = ob_auto_camera
light_auto_sun = bpy.data.lights.new('AutoSun', 'SUN')
light_auto_sun.energy = 3.0
light_auto_sun.angle = 0.0523599
ob_auto_sun = bpy.data.objects.new('AutoSun', light_auto_sun)
scene.collection.objects.link(ob_auto_sun)
ob_auto_sun.rotation_euler = (0.872665, 0.174533, 0.523599)
bpy.context.view_layer.update()
